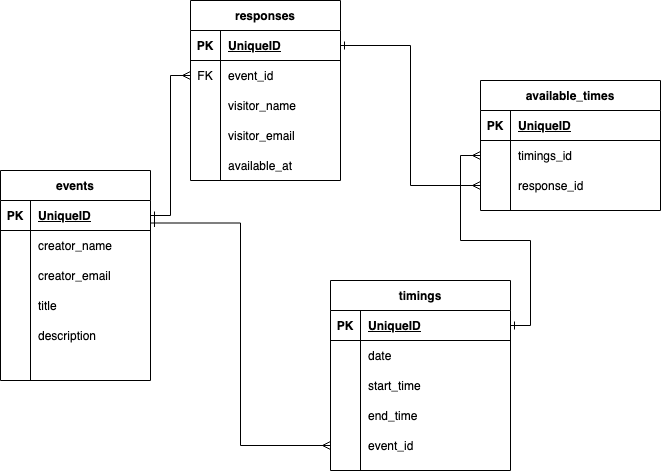

The diagram above was exported from draw.io. Its source (the exported page's mxGraphModel, read from the mxfile embedded in the PNG):
<mxGraphModel dx="946" dy="612" grid="1" gridSize="10" guides="1" tooltips="1" connect="1" arrows="1" fold="1" page="1" pageScale="1" pageWidth="850" pageHeight="1100" math="0" shadow="0">
  <root>
    <mxCell id="0" />
    <mxCell id="1" parent="0" />
    <mxCell id="bE1p__Ml8b7QeVbEJ9Z7-1" value="events" style="shape=table;startSize=30;container=1;collapsible=1;childLayout=tableLayout;fixedRows=1;rowLines=0;fontStyle=1;align=center;resizeLast=1;" vertex="1" parent="1">
      <mxGeometry x="60" y="260" width="150" height="210" as="geometry" />
    </mxCell>
    <mxCell id="bE1p__Ml8b7QeVbEJ9Z7-2" value="" style="shape=partialRectangle;collapsible=0;dropTarget=0;pointerEvents=0;fillColor=none;top=0;left=0;bottom=1;right=0;points=[[0,0.5],[1,0.5]];portConstraint=eastwest;" vertex="1" parent="bE1p__Ml8b7QeVbEJ9Z7-1">
      <mxGeometry y="30" width="150" height="30" as="geometry" />
    </mxCell>
    <mxCell id="bE1p__Ml8b7QeVbEJ9Z7-3" value="PK" style="shape=partialRectangle;connectable=0;fillColor=none;top=0;left=0;bottom=0;right=0;fontStyle=1;overflow=hidden;" vertex="1" parent="bE1p__Ml8b7QeVbEJ9Z7-2">
      <mxGeometry width="30" height="30" as="geometry">
        <mxRectangle width="30" height="30" as="alternateBounds" />
      </mxGeometry>
    </mxCell>
    <mxCell id="bE1p__Ml8b7QeVbEJ9Z7-4" value="UniqueID" style="shape=partialRectangle;connectable=0;fillColor=none;top=0;left=0;bottom=0;right=0;align=left;spacingLeft=6;fontStyle=5;overflow=hidden;" vertex="1" parent="bE1p__Ml8b7QeVbEJ9Z7-2">
      <mxGeometry x="30" width="120" height="30" as="geometry">
        <mxRectangle width="120" height="30" as="alternateBounds" />
      </mxGeometry>
    </mxCell>
    <mxCell id="bE1p__Ml8b7QeVbEJ9Z7-5" value="" style="shape=partialRectangle;collapsible=0;dropTarget=0;pointerEvents=0;fillColor=none;top=0;left=0;bottom=0;right=0;points=[[0,0.5],[1,0.5]];portConstraint=eastwest;" vertex="1" parent="bE1p__Ml8b7QeVbEJ9Z7-1">
      <mxGeometry y="60" width="150" height="30" as="geometry" />
    </mxCell>
    <mxCell id="bE1p__Ml8b7QeVbEJ9Z7-6" value="" style="shape=partialRectangle;connectable=0;fillColor=none;top=0;left=0;bottom=0;right=0;editable=1;overflow=hidden;" vertex="1" parent="bE1p__Ml8b7QeVbEJ9Z7-5">
      <mxGeometry width="30" height="30" as="geometry">
        <mxRectangle width="30" height="30" as="alternateBounds" />
      </mxGeometry>
    </mxCell>
    <mxCell id="bE1p__Ml8b7QeVbEJ9Z7-7" value="creator_name" style="shape=partialRectangle;connectable=0;fillColor=none;top=0;left=0;bottom=0;right=0;align=left;spacingLeft=6;overflow=hidden;" vertex="1" parent="bE1p__Ml8b7QeVbEJ9Z7-5">
      <mxGeometry x="30" width="120" height="30" as="geometry">
        <mxRectangle width="120" height="30" as="alternateBounds" />
      </mxGeometry>
    </mxCell>
    <mxCell id="bE1p__Ml8b7QeVbEJ9Z7-8" value="" style="shape=partialRectangle;collapsible=0;dropTarget=0;pointerEvents=0;fillColor=none;top=0;left=0;bottom=0;right=0;points=[[0,0.5],[1,0.5]];portConstraint=eastwest;" vertex="1" parent="bE1p__Ml8b7QeVbEJ9Z7-1">
      <mxGeometry y="90" width="150" height="30" as="geometry" />
    </mxCell>
    <mxCell id="bE1p__Ml8b7QeVbEJ9Z7-9" value="" style="shape=partialRectangle;connectable=0;fillColor=none;top=0;left=0;bottom=0;right=0;editable=1;overflow=hidden;" vertex="1" parent="bE1p__Ml8b7QeVbEJ9Z7-8">
      <mxGeometry width="30" height="30" as="geometry">
        <mxRectangle width="30" height="30" as="alternateBounds" />
      </mxGeometry>
    </mxCell>
    <mxCell id="bE1p__Ml8b7QeVbEJ9Z7-10" value="creator_email" style="shape=partialRectangle;connectable=0;fillColor=none;top=0;left=0;bottom=0;right=0;align=left;spacingLeft=6;overflow=hidden;" vertex="1" parent="bE1p__Ml8b7QeVbEJ9Z7-8">
      <mxGeometry x="30" width="120" height="30" as="geometry">
        <mxRectangle width="120" height="30" as="alternateBounds" />
      </mxGeometry>
    </mxCell>
    <mxCell id="bE1p__Ml8b7QeVbEJ9Z7-11" value="" style="shape=partialRectangle;collapsible=0;dropTarget=0;pointerEvents=0;fillColor=none;top=0;left=0;bottom=0;right=0;points=[[0,0.5],[1,0.5]];portConstraint=eastwest;" vertex="1" parent="bE1p__Ml8b7QeVbEJ9Z7-1">
      <mxGeometry y="120" width="150" height="30" as="geometry" />
    </mxCell>
    <mxCell id="bE1p__Ml8b7QeVbEJ9Z7-12" value="" style="shape=partialRectangle;connectable=0;fillColor=none;top=0;left=0;bottom=0;right=0;editable=1;overflow=hidden;" vertex="1" parent="bE1p__Ml8b7QeVbEJ9Z7-11">
      <mxGeometry width="30" height="30" as="geometry">
        <mxRectangle width="30" height="30" as="alternateBounds" />
      </mxGeometry>
    </mxCell>
    <mxCell id="bE1p__Ml8b7QeVbEJ9Z7-13" value="title" style="shape=partialRectangle;connectable=0;fillColor=none;top=0;left=0;bottom=0;right=0;align=left;spacingLeft=6;overflow=hidden;" vertex="1" parent="bE1p__Ml8b7QeVbEJ9Z7-11">
      <mxGeometry x="30" width="120" height="30" as="geometry">
        <mxRectangle width="120" height="30" as="alternateBounds" />
      </mxGeometry>
    </mxCell>
    <mxCell id="bE1p__Ml8b7QeVbEJ9Z7-73" value="" style="shape=partialRectangle;collapsible=0;dropTarget=0;pointerEvents=0;fillColor=none;top=0;left=0;bottom=0;right=0;points=[[0,0.5],[1,0.5]];portConstraint=eastwest;" vertex="1" parent="bE1p__Ml8b7QeVbEJ9Z7-1">
      <mxGeometry y="150" width="150" height="30" as="geometry" />
    </mxCell>
    <mxCell id="bE1p__Ml8b7QeVbEJ9Z7-74" value="" style="shape=partialRectangle;connectable=0;fillColor=none;top=0;left=0;bottom=0;right=0;editable=1;overflow=hidden;" vertex="1" parent="bE1p__Ml8b7QeVbEJ9Z7-73">
      <mxGeometry width="30" height="30" as="geometry">
        <mxRectangle width="30" height="30" as="alternateBounds" />
      </mxGeometry>
    </mxCell>
    <mxCell id="bE1p__Ml8b7QeVbEJ9Z7-75" value="description" style="shape=partialRectangle;connectable=0;fillColor=none;top=0;left=0;bottom=0;right=0;align=left;spacingLeft=6;overflow=hidden;" vertex="1" parent="bE1p__Ml8b7QeVbEJ9Z7-73">
      <mxGeometry x="30" width="120" height="30" as="geometry">
        <mxRectangle width="120" height="30" as="alternateBounds" />
      </mxGeometry>
    </mxCell>
    <mxCell id="bE1p__Ml8b7QeVbEJ9Z7-29" value="" style="shape=partialRectangle;collapsible=0;dropTarget=0;pointerEvents=0;fillColor=none;top=0;left=0;bottom=0;right=0;points=[[0,0.5],[1,0.5]];portConstraint=eastwest;" vertex="1" parent="bE1p__Ml8b7QeVbEJ9Z7-1">
      <mxGeometry y="180" width="150" height="30" as="geometry" />
    </mxCell>
    <mxCell id="bE1p__Ml8b7QeVbEJ9Z7-30" value="" style="shape=partialRectangle;connectable=0;fillColor=none;top=0;left=0;bottom=0;right=0;editable=1;overflow=hidden;" vertex="1" parent="bE1p__Ml8b7QeVbEJ9Z7-29">
      <mxGeometry width="30" height="30" as="geometry">
        <mxRectangle width="30" height="30" as="alternateBounds" />
      </mxGeometry>
    </mxCell>
    <mxCell id="bE1p__Ml8b7QeVbEJ9Z7-31" value="" style="shape=partialRectangle;connectable=0;fillColor=none;top=0;left=0;bottom=0;right=0;align=left;spacingLeft=6;overflow=hidden;" vertex="1" parent="bE1p__Ml8b7QeVbEJ9Z7-29">
      <mxGeometry x="30" width="120" height="30" as="geometry">
        <mxRectangle width="120" height="30" as="alternateBounds" />
      </mxGeometry>
    </mxCell>
    <mxCell id="bE1p__Ml8b7QeVbEJ9Z7-14" value="responses" style="shape=table;startSize=30;container=1;collapsible=1;childLayout=tableLayout;fixedRows=1;rowLines=0;fontStyle=1;align=center;resizeLast=1;" vertex="1" parent="1">
      <mxGeometry x="250" y="90" width="150" height="180" as="geometry" />
    </mxCell>
    <mxCell id="bE1p__Ml8b7QeVbEJ9Z7-15" value="" style="shape=partialRectangle;collapsible=0;dropTarget=0;pointerEvents=0;fillColor=none;top=0;left=0;bottom=1;right=0;points=[[0,0.5],[1,0.5]];portConstraint=eastwest;" vertex="1" parent="bE1p__Ml8b7QeVbEJ9Z7-14">
      <mxGeometry y="30" width="150" height="30" as="geometry" />
    </mxCell>
    <mxCell id="bE1p__Ml8b7QeVbEJ9Z7-16" value="PK" style="shape=partialRectangle;connectable=0;fillColor=none;top=0;left=0;bottom=0;right=0;fontStyle=1;overflow=hidden;" vertex="1" parent="bE1p__Ml8b7QeVbEJ9Z7-15">
      <mxGeometry width="30" height="30" as="geometry">
        <mxRectangle width="30" height="30" as="alternateBounds" />
      </mxGeometry>
    </mxCell>
    <mxCell id="bE1p__Ml8b7QeVbEJ9Z7-17" value="UniqueID" style="shape=partialRectangle;connectable=0;fillColor=none;top=0;left=0;bottom=0;right=0;align=left;spacingLeft=6;fontStyle=5;overflow=hidden;" vertex="1" parent="bE1p__Ml8b7QeVbEJ9Z7-15">
      <mxGeometry x="30" width="120" height="30" as="geometry">
        <mxRectangle width="120" height="30" as="alternateBounds" />
      </mxGeometry>
    </mxCell>
    <mxCell id="bE1p__Ml8b7QeVbEJ9Z7-42" value="" style="shape=partialRectangle;collapsible=0;dropTarget=0;pointerEvents=0;fillColor=none;top=0;left=0;bottom=0;right=0;points=[[0,0.5],[1,0.5]];portConstraint=eastwest;" vertex="1" parent="bE1p__Ml8b7QeVbEJ9Z7-14">
      <mxGeometry y="60" width="150" height="30" as="geometry" />
    </mxCell>
    <mxCell id="bE1p__Ml8b7QeVbEJ9Z7-43" value="FK" style="shape=partialRectangle;connectable=0;fillColor=none;top=0;left=0;bottom=0;right=0;fontStyle=0;overflow=hidden;" vertex="1" parent="bE1p__Ml8b7QeVbEJ9Z7-42">
      <mxGeometry width="30" height="30" as="geometry">
        <mxRectangle width="30" height="30" as="alternateBounds" />
      </mxGeometry>
    </mxCell>
    <mxCell id="bE1p__Ml8b7QeVbEJ9Z7-44" value="event_id" style="shape=partialRectangle;connectable=0;fillColor=none;top=0;left=0;bottom=0;right=0;align=left;spacingLeft=6;fontStyle=0;overflow=hidden;" vertex="1" parent="bE1p__Ml8b7QeVbEJ9Z7-42">
      <mxGeometry x="30" width="120" height="30" as="geometry">
        <mxRectangle width="120" height="30" as="alternateBounds" />
      </mxGeometry>
    </mxCell>
    <mxCell id="bE1p__Ml8b7QeVbEJ9Z7-21" value="" style="shape=partialRectangle;collapsible=0;dropTarget=0;pointerEvents=0;fillColor=none;top=0;left=0;bottom=0;right=0;points=[[0,0.5],[1,0.5]];portConstraint=eastwest;" vertex="1" parent="bE1p__Ml8b7QeVbEJ9Z7-14">
      <mxGeometry y="90" width="150" height="30" as="geometry" />
    </mxCell>
    <mxCell id="bE1p__Ml8b7QeVbEJ9Z7-22" value="" style="shape=partialRectangle;connectable=0;fillColor=none;top=0;left=0;bottom=0;right=0;editable=1;overflow=hidden;" vertex="1" parent="bE1p__Ml8b7QeVbEJ9Z7-21">
      <mxGeometry width="30" height="30" as="geometry">
        <mxRectangle width="30" height="30" as="alternateBounds" />
      </mxGeometry>
    </mxCell>
    <mxCell id="bE1p__Ml8b7QeVbEJ9Z7-23" value="visitor_name" style="shape=partialRectangle;connectable=0;fillColor=none;top=0;left=0;bottom=0;right=0;align=left;spacingLeft=6;overflow=hidden;" vertex="1" parent="bE1p__Ml8b7QeVbEJ9Z7-21">
      <mxGeometry x="30" width="120" height="30" as="geometry">
        <mxRectangle width="120" height="30" as="alternateBounds" />
      </mxGeometry>
    </mxCell>
    <mxCell id="bE1p__Ml8b7QeVbEJ9Z7-24" value="" style="shape=partialRectangle;collapsible=0;dropTarget=0;pointerEvents=0;fillColor=none;top=0;left=0;bottom=0;right=0;points=[[0,0.5],[1,0.5]];portConstraint=eastwest;" vertex="1" parent="bE1p__Ml8b7QeVbEJ9Z7-14">
      <mxGeometry y="120" width="150" height="30" as="geometry" />
    </mxCell>
    <mxCell id="bE1p__Ml8b7QeVbEJ9Z7-25" value="" style="shape=partialRectangle;connectable=0;fillColor=none;top=0;left=0;bottom=0;right=0;editable=1;overflow=hidden;" vertex="1" parent="bE1p__Ml8b7QeVbEJ9Z7-24">
      <mxGeometry width="30" height="30" as="geometry">
        <mxRectangle width="30" height="30" as="alternateBounds" />
      </mxGeometry>
    </mxCell>
    <mxCell id="bE1p__Ml8b7QeVbEJ9Z7-26" value="visitor_email" style="shape=partialRectangle;connectable=0;fillColor=none;top=0;left=0;bottom=0;right=0;align=left;spacingLeft=6;overflow=hidden;" vertex="1" parent="bE1p__Ml8b7QeVbEJ9Z7-24">
      <mxGeometry x="30" width="120" height="30" as="geometry">
        <mxRectangle width="120" height="30" as="alternateBounds" />
      </mxGeometry>
    </mxCell>
    <mxCell id="bE1p__Ml8b7QeVbEJ9Z7-34" value="" style="shape=partialRectangle;collapsible=0;dropTarget=0;pointerEvents=0;fillColor=none;top=0;left=0;bottom=0;right=0;points=[[0,0.5],[1,0.5]];portConstraint=eastwest;" vertex="1" parent="bE1p__Ml8b7QeVbEJ9Z7-14">
      <mxGeometry y="150" width="150" height="30" as="geometry" />
    </mxCell>
    <mxCell id="bE1p__Ml8b7QeVbEJ9Z7-35" value="" style="shape=partialRectangle;connectable=0;fillColor=none;top=0;left=0;bottom=0;right=0;editable=1;overflow=hidden;" vertex="1" parent="bE1p__Ml8b7QeVbEJ9Z7-34">
      <mxGeometry width="30" height="30" as="geometry">
        <mxRectangle width="30" height="30" as="alternateBounds" />
      </mxGeometry>
    </mxCell>
    <mxCell id="bE1p__Ml8b7QeVbEJ9Z7-36" value="available_at" style="shape=partialRectangle;connectable=0;fillColor=none;top=0;left=0;bottom=0;right=0;align=left;spacingLeft=6;overflow=hidden;" vertex="1" parent="bE1p__Ml8b7QeVbEJ9Z7-34">
      <mxGeometry x="30" width="120" height="30" as="geometry">
        <mxRectangle width="120" height="30" as="alternateBounds" />
      </mxGeometry>
    </mxCell>
    <mxCell id="bE1p__Ml8b7QeVbEJ9Z7-40" style="edgeStyle=orthogonalEdgeStyle;rounded=0;orthogonalLoop=1;jettySize=auto;html=1;exitX=1;exitY=0.5;exitDx=0;exitDy=0;entryX=0;entryY=0.5;entryDx=0;entryDy=0;startArrow=ERone;startFill=0;endArrow=ERmany;endFill=0;" edge="1" parent="1" source="bE1p__Ml8b7QeVbEJ9Z7-2" target="bE1p__Ml8b7QeVbEJ9Z7-42">
      <mxGeometry relative="1" as="geometry" />
    </mxCell>
    <mxCell id="bE1p__Ml8b7QeVbEJ9Z7-59" value="timings" style="shape=table;startSize=30;container=1;collapsible=1;childLayout=tableLayout;fixedRows=1;rowLines=0;fontStyle=1;align=center;resizeLast=1;" vertex="1" parent="1">
      <mxGeometry x="390" y="370" width="180" height="190" as="geometry" />
    </mxCell>
    <mxCell id="bE1p__Ml8b7QeVbEJ9Z7-60" value="" style="shape=partialRectangle;collapsible=0;dropTarget=0;pointerEvents=0;fillColor=none;top=0;left=0;bottom=1;right=0;points=[[0,0.5],[1,0.5]];portConstraint=eastwest;" vertex="1" parent="bE1p__Ml8b7QeVbEJ9Z7-59">
      <mxGeometry y="30" width="180" height="30" as="geometry" />
    </mxCell>
    <mxCell id="bE1p__Ml8b7QeVbEJ9Z7-61" value="PK" style="shape=partialRectangle;connectable=0;fillColor=none;top=0;left=0;bottom=0;right=0;fontStyle=1;overflow=hidden;" vertex="1" parent="bE1p__Ml8b7QeVbEJ9Z7-60">
      <mxGeometry width="30" height="30" as="geometry">
        <mxRectangle width="30" height="30" as="alternateBounds" />
      </mxGeometry>
    </mxCell>
    <mxCell id="bE1p__Ml8b7QeVbEJ9Z7-62" value="UniqueID" style="shape=partialRectangle;connectable=0;fillColor=none;top=0;left=0;bottom=0;right=0;align=left;spacingLeft=6;fontStyle=5;overflow=hidden;" vertex="1" parent="bE1p__Ml8b7QeVbEJ9Z7-60">
      <mxGeometry x="30" width="150" height="30" as="geometry">
        <mxRectangle width="150" height="30" as="alternateBounds" />
      </mxGeometry>
    </mxCell>
    <mxCell id="bE1p__Ml8b7QeVbEJ9Z7-63" value="" style="shape=partialRectangle;collapsible=0;dropTarget=0;pointerEvents=0;fillColor=none;top=0;left=0;bottom=0;right=0;points=[[0,0.5],[1,0.5]];portConstraint=eastwest;" vertex="1" parent="bE1p__Ml8b7QeVbEJ9Z7-59">
      <mxGeometry y="60" width="180" height="30" as="geometry" />
    </mxCell>
    <mxCell id="bE1p__Ml8b7QeVbEJ9Z7-64" value="" style="shape=partialRectangle;connectable=0;fillColor=none;top=0;left=0;bottom=0;right=0;editable=1;overflow=hidden;" vertex="1" parent="bE1p__Ml8b7QeVbEJ9Z7-63">
      <mxGeometry width="30" height="30" as="geometry">
        <mxRectangle width="30" height="30" as="alternateBounds" />
      </mxGeometry>
    </mxCell>
    <mxCell id="bE1p__Ml8b7QeVbEJ9Z7-65" value="date" style="shape=partialRectangle;connectable=0;fillColor=none;top=0;left=0;bottom=0;right=0;align=left;spacingLeft=6;overflow=hidden;" vertex="1" parent="bE1p__Ml8b7QeVbEJ9Z7-63">
      <mxGeometry x="30" width="150" height="30" as="geometry">
        <mxRectangle width="150" height="30" as="alternateBounds" />
      </mxGeometry>
    </mxCell>
    <mxCell id="bE1p__Ml8b7QeVbEJ9Z7-66" value="" style="shape=partialRectangle;collapsible=0;dropTarget=0;pointerEvents=0;fillColor=none;top=0;left=0;bottom=0;right=0;points=[[0,0.5],[1,0.5]];portConstraint=eastwest;" vertex="1" parent="bE1p__Ml8b7QeVbEJ9Z7-59">
      <mxGeometry y="90" width="180" height="30" as="geometry" />
    </mxCell>
    <mxCell id="bE1p__Ml8b7QeVbEJ9Z7-67" value="" style="shape=partialRectangle;connectable=0;fillColor=none;top=0;left=0;bottom=0;right=0;editable=1;overflow=hidden;" vertex="1" parent="bE1p__Ml8b7QeVbEJ9Z7-66">
      <mxGeometry width="30" height="30" as="geometry">
        <mxRectangle width="30" height="30" as="alternateBounds" />
      </mxGeometry>
    </mxCell>
    <mxCell id="bE1p__Ml8b7QeVbEJ9Z7-68" value="start_time" style="shape=partialRectangle;connectable=0;fillColor=none;top=0;left=0;bottom=0;right=0;align=left;spacingLeft=6;overflow=hidden;" vertex="1" parent="bE1p__Ml8b7QeVbEJ9Z7-66">
      <mxGeometry x="30" width="150" height="30" as="geometry">
        <mxRectangle width="150" height="30" as="alternateBounds" />
      </mxGeometry>
    </mxCell>
    <mxCell id="bE1p__Ml8b7QeVbEJ9Z7-69" value="" style="shape=partialRectangle;collapsible=0;dropTarget=0;pointerEvents=0;fillColor=none;top=0;left=0;bottom=0;right=0;points=[[0,0.5],[1,0.5]];portConstraint=eastwest;" vertex="1" parent="bE1p__Ml8b7QeVbEJ9Z7-59">
      <mxGeometry y="120" width="180" height="30" as="geometry" />
    </mxCell>
    <mxCell id="bE1p__Ml8b7QeVbEJ9Z7-70" value="" style="shape=partialRectangle;connectable=0;fillColor=none;top=0;left=0;bottom=0;right=0;editable=1;overflow=hidden;" vertex="1" parent="bE1p__Ml8b7QeVbEJ9Z7-69">
      <mxGeometry width="30" height="30" as="geometry">
        <mxRectangle width="30" height="30" as="alternateBounds" />
      </mxGeometry>
    </mxCell>
    <mxCell id="bE1p__Ml8b7QeVbEJ9Z7-71" value="end_time" style="shape=partialRectangle;connectable=0;fillColor=none;top=0;left=0;bottom=0;right=0;align=left;spacingLeft=6;overflow=hidden;" vertex="1" parent="bE1p__Ml8b7QeVbEJ9Z7-69">
      <mxGeometry x="30" width="150" height="30" as="geometry">
        <mxRectangle width="150" height="30" as="alternateBounds" />
      </mxGeometry>
    </mxCell>
    <mxCell id="bE1p__Ml8b7QeVbEJ9Z7-94" value="" style="shape=partialRectangle;collapsible=0;dropTarget=0;pointerEvents=0;fillColor=none;top=0;left=0;bottom=0;right=0;points=[[0,0.5],[1,0.5]];portConstraint=eastwest;" vertex="1" parent="bE1p__Ml8b7QeVbEJ9Z7-59">
      <mxGeometry y="150" width="180" height="30" as="geometry" />
    </mxCell>
    <mxCell id="bE1p__Ml8b7QeVbEJ9Z7-95" value="" style="shape=partialRectangle;connectable=0;fillColor=none;top=0;left=0;bottom=0;right=0;editable=1;overflow=hidden;" vertex="1" parent="bE1p__Ml8b7QeVbEJ9Z7-94">
      <mxGeometry width="30" height="30" as="geometry">
        <mxRectangle width="30" height="30" as="alternateBounds" />
      </mxGeometry>
    </mxCell>
    <mxCell id="bE1p__Ml8b7QeVbEJ9Z7-96" value="event_id" style="shape=partialRectangle;connectable=0;fillColor=none;top=0;left=0;bottom=0;right=0;align=left;spacingLeft=6;overflow=hidden;" vertex="1" parent="bE1p__Ml8b7QeVbEJ9Z7-94">
      <mxGeometry x="30" width="150" height="30" as="geometry">
        <mxRectangle width="150" height="30" as="alternateBounds" />
      </mxGeometry>
    </mxCell>
    <mxCell id="bE1p__Ml8b7QeVbEJ9Z7-101" value="available_times" style="shape=table;startSize=30;container=1;collapsible=1;childLayout=tableLayout;fixedRows=1;rowLines=0;fontStyle=1;align=center;resizeLast=1;" vertex="1" parent="1">
      <mxGeometry x="540" y="170" width="180" height="130" as="geometry" />
    </mxCell>
    <mxCell id="bE1p__Ml8b7QeVbEJ9Z7-102" value="" style="shape=partialRectangle;collapsible=0;dropTarget=0;pointerEvents=0;fillColor=none;top=0;left=0;bottom=1;right=0;points=[[0,0.5],[1,0.5]];portConstraint=eastwest;" vertex="1" parent="bE1p__Ml8b7QeVbEJ9Z7-101">
      <mxGeometry y="30" width="180" height="30" as="geometry" />
    </mxCell>
    <mxCell id="bE1p__Ml8b7QeVbEJ9Z7-103" value="PK" style="shape=partialRectangle;connectable=0;fillColor=none;top=0;left=0;bottom=0;right=0;fontStyle=1;overflow=hidden;" vertex="1" parent="bE1p__Ml8b7QeVbEJ9Z7-102">
      <mxGeometry width="30" height="30" as="geometry">
        <mxRectangle width="30" height="30" as="alternateBounds" />
      </mxGeometry>
    </mxCell>
    <mxCell id="bE1p__Ml8b7QeVbEJ9Z7-104" value="UniqueID" style="shape=partialRectangle;connectable=0;fillColor=none;top=0;left=0;bottom=0;right=0;align=left;spacingLeft=6;fontStyle=5;overflow=hidden;" vertex="1" parent="bE1p__Ml8b7QeVbEJ9Z7-102">
      <mxGeometry x="30" width="150" height="30" as="geometry">
        <mxRectangle width="150" height="30" as="alternateBounds" />
      </mxGeometry>
    </mxCell>
    <mxCell id="bE1p__Ml8b7QeVbEJ9Z7-105" value="" style="shape=partialRectangle;collapsible=0;dropTarget=0;pointerEvents=0;fillColor=none;top=0;left=0;bottom=0;right=0;points=[[0,0.5],[1,0.5]];portConstraint=eastwest;" vertex="1" parent="bE1p__Ml8b7QeVbEJ9Z7-101">
      <mxGeometry y="60" width="180" height="30" as="geometry" />
    </mxCell>
    <mxCell id="bE1p__Ml8b7QeVbEJ9Z7-106" value="" style="shape=partialRectangle;connectable=0;fillColor=none;top=0;left=0;bottom=0;right=0;editable=1;overflow=hidden;" vertex="1" parent="bE1p__Ml8b7QeVbEJ9Z7-105">
      <mxGeometry width="30" height="30" as="geometry">
        <mxRectangle width="30" height="30" as="alternateBounds" />
      </mxGeometry>
    </mxCell>
    <mxCell id="bE1p__Ml8b7QeVbEJ9Z7-107" value="timings_id" style="shape=partialRectangle;connectable=0;fillColor=none;top=0;left=0;bottom=0;right=0;align=left;spacingLeft=6;overflow=hidden;" vertex="1" parent="bE1p__Ml8b7QeVbEJ9Z7-105">
      <mxGeometry x="30" width="150" height="30" as="geometry">
        <mxRectangle width="150" height="30" as="alternateBounds" />
      </mxGeometry>
    </mxCell>
    <mxCell id="bE1p__Ml8b7QeVbEJ9Z7-108" value="" style="shape=partialRectangle;collapsible=0;dropTarget=0;pointerEvents=0;fillColor=none;top=0;left=0;bottom=0;right=0;points=[[0,0.5],[1,0.5]];portConstraint=eastwest;" vertex="1" parent="bE1p__Ml8b7QeVbEJ9Z7-101">
      <mxGeometry y="90" width="180" height="30" as="geometry" />
    </mxCell>
    <mxCell id="bE1p__Ml8b7QeVbEJ9Z7-109" value="" style="shape=partialRectangle;connectable=0;fillColor=none;top=0;left=0;bottom=0;right=0;editable=1;overflow=hidden;" vertex="1" parent="bE1p__Ml8b7QeVbEJ9Z7-108">
      <mxGeometry width="30" height="30" as="geometry">
        <mxRectangle width="30" height="30" as="alternateBounds" />
      </mxGeometry>
    </mxCell>
    <mxCell id="bE1p__Ml8b7QeVbEJ9Z7-110" value="response_id" style="shape=partialRectangle;connectable=0;fillColor=none;top=0;left=0;bottom=0;right=0;align=left;spacingLeft=6;overflow=hidden;" vertex="1" parent="bE1p__Ml8b7QeVbEJ9Z7-108">
      <mxGeometry x="30" width="150" height="30" as="geometry">
        <mxRectangle width="150" height="30" as="alternateBounds" />
      </mxGeometry>
    </mxCell>
    <mxCell id="bE1p__Ml8b7QeVbEJ9Z7-120" style="edgeStyle=orthogonalEdgeStyle;rounded=0;orthogonalLoop=1;jettySize=auto;html=1;entryX=1;entryY=0.25;entryDx=0;entryDy=0;startArrow=ERmany;startFill=0;endArrow=ERone;endFill=0;" edge="1" parent="1" source="bE1p__Ml8b7QeVbEJ9Z7-94" target="bE1p__Ml8b7QeVbEJ9Z7-1">
      <mxGeometry relative="1" as="geometry" />
    </mxCell>
    <mxCell id="bE1p__Ml8b7QeVbEJ9Z7-121" style="edgeStyle=orthogonalEdgeStyle;rounded=0;orthogonalLoop=1;jettySize=auto;html=1;entryX=0;entryY=0.5;entryDx=0;entryDy=0;startArrow=ERone;startFill=0;endArrow=ERmany;endFill=0;" edge="1" parent="1" source="bE1p__Ml8b7QeVbEJ9Z7-60" target="bE1p__Ml8b7QeVbEJ9Z7-105">
      <mxGeometry relative="1" as="geometry" />
    </mxCell>
    <mxCell id="bE1p__Ml8b7QeVbEJ9Z7-122" value="" style="edgeStyle=orthogonalEdgeStyle;rounded=0;orthogonalLoop=1;jettySize=auto;html=1;startArrow=ERmany;startFill=0;endArrow=ERone;endFill=0;entryX=1;entryY=0.5;entryDx=0;entryDy=0;" edge="1" parent="1" source="bE1p__Ml8b7QeVbEJ9Z7-108" target="bE1p__Ml8b7QeVbEJ9Z7-15">
      <mxGeometry relative="1" as="geometry">
        <mxPoint x="390" y="380" as="targetPoint" />
      </mxGeometry>
    </mxCell>
  </root>
</mxGraphModel>